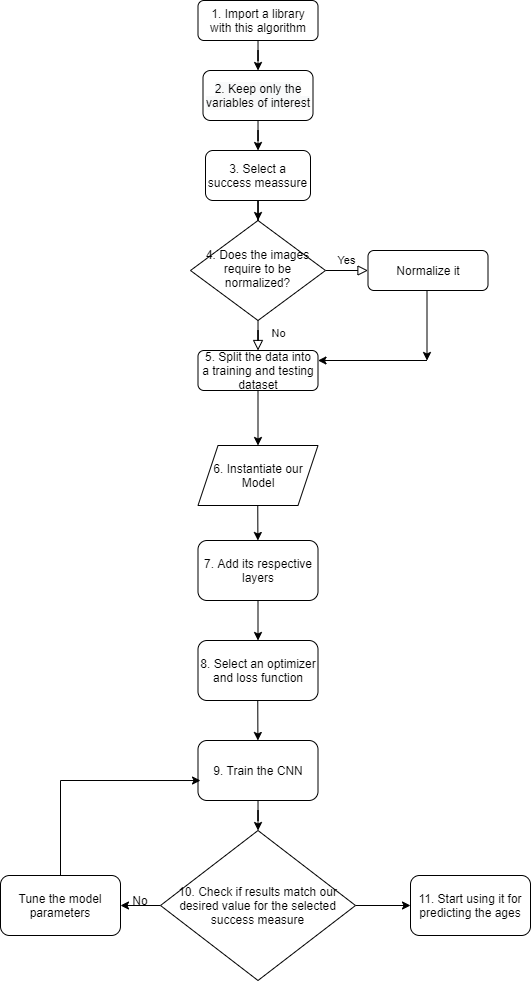

The diagram above was exported from draw.io. Its source (the exported page's mxGraphModel, read from the mxfile embedded in the PNG):
<mxGraphModel dx="677" dy="378" grid="1" gridSize="10" guides="1" tooltips="1" connect="1" arrows="1" fold="1" page="1" pageScale="1" pageWidth="827" pageHeight="1169" math="0" shadow="0">
  <root>
    <mxCell id="WIyWlLk6GJQsqaUBKTNV-0" />
    <mxCell id="WIyWlLk6GJQsqaUBKTNV-1" parent="WIyWlLk6GJQsqaUBKTNV-0" />
    <mxCell id="bLmjRQnDaAro8QgjxTZf-18" value="" style="edgeStyle=orthogonalEdgeStyle;rounded=0;orthogonalLoop=1;jettySize=auto;html=1;" edge="1" parent="WIyWlLk6GJQsqaUBKTNV-1" source="WIyWlLk6GJQsqaUBKTNV-3" target="bLmjRQnDaAro8QgjxTZf-11">
      <mxGeometry relative="1" as="geometry" />
    </mxCell>
    <mxCell id="WIyWlLk6GJQsqaUBKTNV-3" value="1. Import a library with this algorithm" style="rounded=1;whiteSpace=wrap;html=1;fontSize=12;glass=0;strokeWidth=1;shadow=0;" parent="WIyWlLk6GJQsqaUBKTNV-1" vertex="1">
      <mxGeometry x="227.5" y="80" width="120" height="40" as="geometry" />
    </mxCell>
    <mxCell id="WIyWlLk6GJQsqaUBKTNV-8" value="No" style="rounded=0;html=1;jettySize=auto;orthogonalLoop=1;fontSize=11;endArrow=block;endFill=0;endSize=8;strokeWidth=1;shadow=0;labelBackgroundColor=none;edgeStyle=orthogonalEdgeStyle;" parent="WIyWlLk6GJQsqaUBKTNV-1" source="WIyWlLk6GJQsqaUBKTNV-10" target="WIyWlLk6GJQsqaUBKTNV-11" edge="1">
      <mxGeometry x="0.3333" y="20" relative="1" as="geometry">
        <mxPoint as="offset" />
      </mxGeometry>
    </mxCell>
    <mxCell id="WIyWlLk6GJQsqaUBKTNV-9" value="Yes" style="edgeStyle=orthogonalEdgeStyle;rounded=0;html=1;jettySize=auto;orthogonalLoop=1;fontSize=11;endArrow=block;endFill=0;endSize=8;strokeWidth=1;shadow=0;labelBackgroundColor=none;" parent="WIyWlLk6GJQsqaUBKTNV-1" source="WIyWlLk6GJQsqaUBKTNV-10" target="WIyWlLk6GJQsqaUBKTNV-12" edge="1">
      <mxGeometry y="10" relative="1" as="geometry">
        <mxPoint as="offset" />
      </mxGeometry>
    </mxCell>
    <mxCell id="WIyWlLk6GJQsqaUBKTNV-10" value="4. Does the images&lt;br&gt;require to be&lt;br&gt;normalized?" style="rhombus;whiteSpace=wrap;html=1;shadow=0;fontFamily=Helvetica;fontSize=12;align=center;strokeWidth=1;spacing=6;spacingTop=-4;" parent="WIyWlLk6GJQsqaUBKTNV-1" vertex="1">
      <mxGeometry x="220" y="300" width="135" height="100" as="geometry" />
    </mxCell>
    <mxCell id="bLmjRQnDaAro8QgjxTZf-3" style="edgeStyle=orthogonalEdgeStyle;rounded=0;orthogonalLoop=1;jettySize=auto;html=1;exitX=0.5;exitY=1;exitDx=0;exitDy=0;" edge="1" parent="WIyWlLk6GJQsqaUBKTNV-1" source="WIyWlLk6GJQsqaUBKTNV-11" target="bLmjRQnDaAro8QgjxTZf-4">
      <mxGeometry relative="1" as="geometry">
        <mxPoint x="287.6428571428571" y="500" as="targetPoint" />
      </mxGeometry>
    </mxCell>
    <mxCell id="WIyWlLk6GJQsqaUBKTNV-11" value="5. Split the data into&lt;br&gt;a training and testing&lt;br&gt;dataset" style="rounded=1;whiteSpace=wrap;html=1;fontSize=12;glass=0;strokeWidth=1;shadow=0;" parent="WIyWlLk6GJQsqaUBKTNV-1" vertex="1">
      <mxGeometry x="227.5" y="430" width="120" height="40" as="geometry" />
    </mxCell>
    <mxCell id="WIyWlLk6GJQsqaUBKTNV-12" value="Normalize it" style="rounded=1;whiteSpace=wrap;html=1;fontSize=12;glass=0;strokeWidth=1;shadow=0;" parent="WIyWlLk6GJQsqaUBKTNV-1" vertex="1">
      <mxGeometry x="397.5" y="330" width="120" height="40" as="geometry" />
    </mxCell>
    <mxCell id="bLmjRQnDaAro8QgjxTZf-0" value="" style="endArrow=classic;html=1;" edge="1" parent="WIyWlLk6GJQsqaUBKTNV-1">
      <mxGeometry width="50" height="50" relative="1" as="geometry">
        <mxPoint x="456.5" y="370" as="sourcePoint" />
        <mxPoint x="456.5" y="440" as="targetPoint" />
      </mxGeometry>
    </mxCell>
    <mxCell id="bLmjRQnDaAro8QgjxTZf-1" value="" style="endArrow=classic;html=1;entryX=1;entryY=0.25;entryDx=0;entryDy=0;" edge="1" parent="WIyWlLk6GJQsqaUBKTNV-1" target="WIyWlLk6GJQsqaUBKTNV-11">
      <mxGeometry width="50" height="50" relative="1" as="geometry">
        <mxPoint x="456.5" y="440" as="sourcePoint" />
        <mxPoint x="506.5" y="390" as="targetPoint" />
      </mxGeometry>
    </mxCell>
    <mxCell id="bLmjRQnDaAro8QgjxTZf-4" value="6. Instantiate our Model" style="shape=parallelogram;perimeter=parallelogramPerimeter;whiteSpace=wrap;html=1;fixedSize=1;" vertex="1" parent="WIyWlLk6GJQsqaUBKTNV-1">
      <mxGeometry x="227.50285714285712" y="525" width="120" height="60" as="geometry" />
    </mxCell>
    <mxCell id="bLmjRQnDaAro8QgjxTZf-5" value="" style="endArrow=classic;html=1;" edge="1" parent="WIyWlLk6GJQsqaUBKTNV-1" target="bLmjRQnDaAro8QgjxTZf-6">
      <mxGeometry width="50" height="50" relative="1" as="geometry">
        <mxPoint x="287.26" y="585" as="sourcePoint" />
        <mxPoint x="287.26" y="620" as="targetPoint" />
      </mxGeometry>
    </mxCell>
    <mxCell id="bLmjRQnDaAro8QgjxTZf-6" value="7. Add its respective&lt;br&gt;layers" style="rounded=1;whiteSpace=wrap;html=1;" vertex="1" parent="WIyWlLk6GJQsqaUBKTNV-1">
      <mxGeometry x="227.5" y="620" width="120" height="60" as="geometry" />
    </mxCell>
    <mxCell id="bLmjRQnDaAro8QgjxTZf-7" value="" style="endArrow=classic;html=1;" edge="1" parent="WIyWlLk6GJQsqaUBKTNV-1" target="bLmjRQnDaAro8QgjxTZf-8">
      <mxGeometry width="50" height="50" relative="1" as="geometry">
        <mxPoint x="287.5" y="680" as="sourcePoint" />
        <mxPoint x="287.5" y="710" as="targetPoint" />
      </mxGeometry>
    </mxCell>
    <mxCell id="bLmjRQnDaAro8QgjxTZf-8" value="8. Select an optimizer and loss function" style="rounded=1;whiteSpace=wrap;html=1;" vertex="1" parent="WIyWlLk6GJQsqaUBKTNV-1">
      <mxGeometry x="227.5" y="720" width="120" height="60" as="geometry" />
    </mxCell>
    <mxCell id="bLmjRQnDaAro8QgjxTZf-9" value="" style="endArrow=classic;html=1;" edge="1" parent="WIyWlLk6GJQsqaUBKTNV-1" target="bLmjRQnDaAro8QgjxTZf-10">
      <mxGeometry width="50" height="50" relative="1" as="geometry">
        <mxPoint x="287.26" y="780" as="sourcePoint" />
        <mxPoint x="287.26" y="810" as="targetPoint" />
      </mxGeometry>
    </mxCell>
    <mxCell id="bLmjRQnDaAro8QgjxTZf-16" value="" style="edgeStyle=orthogonalEdgeStyle;rounded=0;orthogonalLoop=1;jettySize=auto;html=1;" edge="1" parent="WIyWlLk6GJQsqaUBKTNV-1" source="bLmjRQnDaAro8QgjxTZf-10" target="bLmjRQnDaAro8QgjxTZf-15">
      <mxGeometry relative="1" as="geometry" />
    </mxCell>
    <mxCell id="bLmjRQnDaAro8QgjxTZf-10" value="9. Train the CNN" style="rounded=1;whiteSpace=wrap;html=1;" vertex="1" parent="WIyWlLk6GJQsqaUBKTNV-1">
      <mxGeometry x="227.5" y="820" width="120" height="60" as="geometry" />
    </mxCell>
    <mxCell id="bLmjRQnDaAro8QgjxTZf-19" value="" style="edgeStyle=orthogonalEdgeStyle;rounded=0;orthogonalLoop=1;jettySize=auto;html=1;" edge="1" parent="WIyWlLk6GJQsqaUBKTNV-1" source="bLmjRQnDaAro8QgjxTZf-11" target="bLmjRQnDaAro8QgjxTZf-17">
      <mxGeometry relative="1" as="geometry" />
    </mxCell>
    <mxCell id="bLmjRQnDaAro8QgjxTZf-11" value="&#10;&#10;&lt;span style=&quot;color: rgb(0, 0, 0); font-family: helvetica; font-size: 12px; font-style: normal; font-weight: 400; letter-spacing: normal; text-align: center; text-indent: 0px; text-transform: none; word-spacing: 0px; background-color: rgb(248, 249, 250); display: inline; float: none;&quot;&gt;2.&amp;nbsp;Keep only the variables of interest&lt;/span&gt;&#10;&#10;" style="rounded=1;whiteSpace=wrap;html=1;" vertex="1" parent="WIyWlLk6GJQsqaUBKTNV-1">
      <mxGeometry x="232.5" y="150" width="110" height="50" as="geometry" />
    </mxCell>
    <mxCell id="bLmjRQnDaAro8QgjxTZf-23" value="" style="edgeStyle=orthogonalEdgeStyle;rounded=0;orthogonalLoop=1;jettySize=auto;html=1;" edge="1" parent="WIyWlLk6GJQsqaUBKTNV-1" source="bLmjRQnDaAro8QgjxTZf-15" target="bLmjRQnDaAro8QgjxTZf-22">
      <mxGeometry relative="1" as="geometry" />
    </mxCell>
    <mxCell id="bLmjRQnDaAro8QgjxTZf-30" value="" style="edgeStyle=orthogonalEdgeStyle;rounded=0;orthogonalLoop=1;jettySize=auto;html=1;" edge="1" parent="WIyWlLk6GJQsqaUBKTNV-1" source="bLmjRQnDaAro8QgjxTZf-15" target="bLmjRQnDaAro8QgjxTZf-29">
      <mxGeometry relative="1" as="geometry" />
    </mxCell>
    <mxCell id="bLmjRQnDaAro8QgjxTZf-15" value="10. Check if results match our desired value for the selected success measure" style="rhombus;whiteSpace=wrap;html=1;" vertex="1" parent="WIyWlLk6GJQsqaUBKTNV-1">
      <mxGeometry x="190" y="910" width="195" height="150" as="geometry" />
    </mxCell>
    <mxCell id="bLmjRQnDaAro8QgjxTZf-20" value="" style="edgeStyle=orthogonalEdgeStyle;rounded=0;orthogonalLoop=1;jettySize=auto;html=1;" edge="1" parent="WIyWlLk6GJQsqaUBKTNV-1" source="bLmjRQnDaAro8QgjxTZf-17" target="WIyWlLk6GJQsqaUBKTNV-10">
      <mxGeometry relative="1" as="geometry" />
    </mxCell>
    <mxCell id="bLmjRQnDaAro8QgjxTZf-17" value="3. Select a success meassure" style="rounded=1;whiteSpace=wrap;html=1;" vertex="1" parent="WIyWlLk6GJQsqaUBKTNV-1">
      <mxGeometry x="235" y="230" width="105" height="50" as="geometry" />
    </mxCell>
    <mxCell id="bLmjRQnDaAro8QgjxTZf-22" value="Tune the model parameters" style="rounded=1;whiteSpace=wrap;html=1;" vertex="1" parent="WIyWlLk6GJQsqaUBKTNV-1">
      <mxGeometry x="30" y="955" width="120" height="60" as="geometry" />
    </mxCell>
    <mxCell id="bLmjRQnDaAro8QgjxTZf-24" value="No" style="text;html=1;strokeColor=none;fillColor=none;align=center;verticalAlign=middle;whiteSpace=wrap;rounded=0;" vertex="1" parent="WIyWlLk6GJQsqaUBKTNV-1">
      <mxGeometry x="150" y="970" width="40" height="20" as="geometry" />
    </mxCell>
    <mxCell id="bLmjRQnDaAro8QgjxTZf-25" value="" style="endArrow=none;html=1;" edge="1" parent="WIyWlLk6GJQsqaUBKTNV-1">
      <mxGeometry width="50" height="50" relative="1" as="geometry">
        <mxPoint x="90" y="955" as="sourcePoint" />
        <mxPoint x="90" y="860" as="targetPoint" />
      </mxGeometry>
    </mxCell>
    <mxCell id="bLmjRQnDaAro8QgjxTZf-26" value="" style="endArrow=classic;html=1;entryX=0.021;entryY=0.667;entryDx=0;entryDy=0;entryPerimeter=0;" edge="1" parent="WIyWlLk6GJQsqaUBKTNV-1" target="bLmjRQnDaAro8QgjxTZf-10">
      <mxGeometry width="50" height="50" relative="1" as="geometry">
        <mxPoint x="90" y="860" as="sourcePoint" />
        <mxPoint x="140" y="810" as="targetPoint" />
      </mxGeometry>
    </mxCell>
    <mxCell id="bLmjRQnDaAro8QgjxTZf-29" value="11. Start using it for predicting the ages" style="rounded=1;whiteSpace=wrap;html=1;" vertex="1" parent="WIyWlLk6GJQsqaUBKTNV-1">
      <mxGeometry x="440" y="955" width="120" height="60" as="geometry" />
    </mxCell>
  </root>
</mxGraphModel>